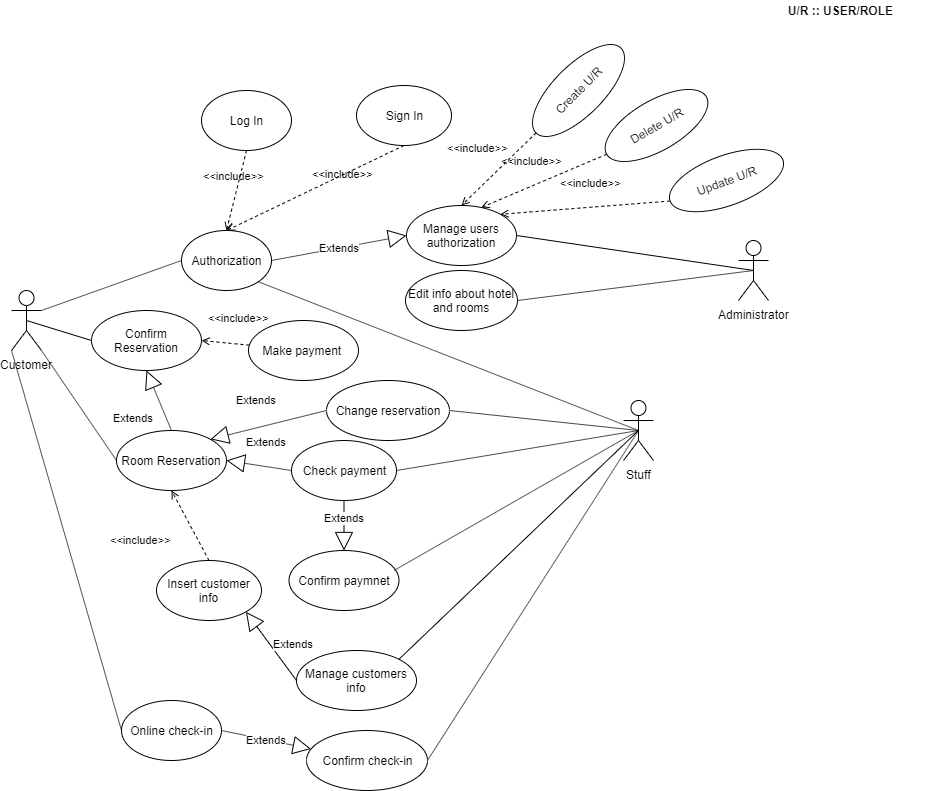

The diagram above was exported from draw.io. Its source (the exported page's mxGraphModel, read from the mxfile embedded in the PNG):
<mxGraphModel dx="1038" dy="1668" grid="1" gridSize="10" guides="1" tooltips="1" connect="1" arrows="1" fold="1" page="1" pageScale="1" pageWidth="827" pageHeight="1169" math="0" shadow="0">
  <root>
    <mxCell id="0" />
    <mxCell id="1" parent="0" />
    <mxCell id="WNw5xO0d5x-9zyKt3RTM-1" value="Customer" style="shape=umlActor;verticalLabelPosition=bottom;labelBackgroundColor=#ffffff;verticalAlign=top;html=1;outlineConnect=0;" vertex="1" parent="1">
      <mxGeometry x="85" y="100" width="30" height="60" as="geometry" />
    </mxCell>
    <mxCell id="WNw5xO0d5x-9zyKt3RTM-2" value="Stuff&lt;br&gt;" style="shape=umlActor;verticalLabelPosition=bottom;labelBackgroundColor=#ffffff;verticalAlign=top;html=1;outlineConnect=0;" vertex="1" parent="1">
      <mxGeometry x="697" y="210" width="30" height="60" as="geometry" />
    </mxCell>
    <mxCell id="WNw5xO0d5x-9zyKt3RTM-6" value="Administrator" style="shape=umlActor;verticalLabelPosition=bottom;labelBackgroundColor=#ffffff;verticalAlign=top;html=1;outlineConnect=0;" vertex="1" parent="1">
      <mxGeometry x="812" y="50" width="30" height="60" as="geometry" />
    </mxCell>
    <mxCell id="WNw5xO0d5x-9zyKt3RTM-7" value="Authorization" style="ellipse;whiteSpace=wrap;html=1;" vertex="1" parent="1">
      <mxGeometry x="255" y="40" width="90" height="60" as="geometry" />
    </mxCell>
    <mxCell id="WNw5xO0d5x-9zyKt3RTM-8" value="Log In" style="ellipse;whiteSpace=wrap;html=1;" vertex="1" parent="1">
      <mxGeometry x="275" y="-100" width="90" height="60" as="geometry" />
    </mxCell>
    <mxCell id="WNw5xO0d5x-9zyKt3RTM-9" value="Sign In" style="ellipse;whiteSpace=wrap;html=1;" vertex="1" parent="1">
      <mxGeometry x="430" y="-105" width="95" height="60" as="geometry" />
    </mxCell>
    <mxCell id="WNw5xO0d5x-9zyKt3RTM-10" value="" style="endArrow=none;html=1;entryX=0;entryY=0.5;entryDx=0;entryDy=0;exitX=1;exitY=0.3333333333333333;exitDx=0;exitDy=0;exitPerimeter=0;" edge="1" parent="1" source="WNw5xO0d5x-9zyKt3RTM-1" target="WNw5xO0d5x-9zyKt3RTM-7">
      <mxGeometry width="50" height="50" relative="1" as="geometry">
        <mxPoint x="150" y="150" as="sourcePoint" />
        <mxPoint x="200" y="100" as="targetPoint" />
      </mxGeometry>
    </mxCell>
    <mxCell id="WNw5xO0d5x-9zyKt3RTM-13" value="&amp;lt;&amp;lt;include&amp;gt;&amp;gt;" style="edgeStyle=none;html=1;endArrow=open;verticalAlign=bottom;dashed=1;labelBackgroundColor=none;exitX=0.5;exitY=1;exitDx=0;exitDy=0;entryX=0.5;entryY=0;entryDx=0;entryDy=0;" edge="1" parent="1" source="WNw5xO0d5x-9zyKt3RTM-8" target="WNw5xO0d5x-9zyKt3RTM-7">
      <mxGeometry x="-0.1323" y="-3" width="160" relative="1" as="geometry">
        <mxPoint x="200" y="240" as="sourcePoint" />
        <mxPoint x="360" y="240" as="targetPoint" />
        <mxPoint x="-1" as="offset" />
      </mxGeometry>
    </mxCell>
    <mxCell id="WNw5xO0d5x-9zyKt3RTM-14" value="&amp;lt;&amp;lt;include&amp;gt;&amp;gt;" style="edgeStyle=none;html=1;endArrow=open;verticalAlign=bottom;dashed=1;labelBackgroundColor=none;entryX=0.5;entryY=0;entryDx=0;entryDy=0;exitX=0.5;exitY=1;exitDx=0;exitDy=0;" edge="1" parent="1" source="WNw5xO0d5x-9zyKt3RTM-9" target="WNw5xO0d5x-9zyKt3RTM-7">
      <mxGeometry x="-0.2831" y="7" width="160" relative="1" as="geometry">
        <mxPoint x="190" y="240" as="sourcePoint" />
        <mxPoint x="350" y="240" as="targetPoint" />
        <mxPoint as="offset" />
      </mxGeometry>
    </mxCell>
    <mxCell id="WNw5xO0d5x-9zyKt3RTM-15" value="Room Reservation" style="ellipse;whiteSpace=wrap;html=1;" vertex="1" parent="1">
      <mxGeometry x="190" y="240" width="110" height="60" as="geometry" />
    </mxCell>
    <mxCell id="WNw5xO0d5x-9zyKt3RTM-16" value="Online check-in" style="ellipse;whiteSpace=wrap;html=1;" vertex="1" parent="1">
      <mxGeometry x="195" y="510" width="100" height="60" as="geometry" />
    </mxCell>
    <mxCell id="WNw5xO0d5x-9zyKt3RTM-17" value="Make payment&amp;nbsp;" style="ellipse;whiteSpace=wrap;html=1;" vertex="1" parent="1">
      <mxGeometry x="322" y="130" width="110" height="60" as="geometry" />
    </mxCell>
    <mxCell id="WNw5xO0d5x-9zyKt3RTM-18" value="Insert customer info" style="ellipse;whiteSpace=wrap;html=1;" vertex="1" parent="1">
      <mxGeometry x="230" y="370" width="105" height="60" as="geometry" />
    </mxCell>
    <mxCell id="WNw5xO0d5x-9zyKt3RTM-19" value="" style="endArrow=none;html=1;exitX=0;exitY=1;exitDx=0;exitDy=0;exitPerimeter=0;entryX=0;entryY=0.5;entryDx=0;entryDy=0;" edge="1" parent="1" source="WNw5xO0d5x-9zyKt3RTM-1" target="WNw5xO0d5x-9zyKt3RTM-16">
      <mxGeometry width="50" height="50" relative="1" as="geometry">
        <mxPoint x="145" y="240" as="sourcePoint" />
        <mxPoint x="195" y="190" as="targetPoint" />
      </mxGeometry>
    </mxCell>
    <mxCell id="WNw5xO0d5x-9zyKt3RTM-20" value="&amp;lt;&amp;lt;include&amp;gt;&amp;gt;" style="edgeStyle=none;html=1;endArrow=open;verticalAlign=bottom;dashed=1;labelBackgroundColor=none;exitX=0.5;exitY=0;exitDx=0;exitDy=0;entryX=0.5;entryY=1;entryDx=0;entryDy=0;" edge="1" parent="1" source="WNw5xO0d5x-9zyKt3RTM-18" target="WNw5xO0d5x-9zyKt3RTM-15">
      <mxGeometry x="0.0797" y="54" width="160" relative="1" as="geometry">
        <mxPoint x="200" y="290" as="sourcePoint" />
        <mxPoint x="600" y="280" as="targetPoint" />
        <mxPoint as="offset" />
      </mxGeometry>
    </mxCell>
    <mxCell id="WNw5xO0d5x-9zyKt3RTM-21" value="&amp;lt;&amp;lt;include&amp;gt;&amp;gt;" style="edgeStyle=none;html=1;endArrow=open;verticalAlign=bottom;dashed=1;labelBackgroundColor=none;entryX=1;entryY=0.5;entryDx=0;entryDy=0;" edge="1" parent="1" source="WNw5xO0d5x-9zyKt3RTM-17" target="WNw5xO0d5x-9zyKt3RTM-23">
      <mxGeometry x="-0.5006" y="-18" width="160" relative="1" as="geometry">
        <mxPoint x="350" y="270" as="sourcePoint" />
        <mxPoint x="330" y="340" as="targetPoint" />
        <mxPoint as="offset" />
      </mxGeometry>
    </mxCell>
    <mxCell id="WNw5xO0d5x-9zyKt3RTM-22" value="" style="endArrow=none;html=1;exitX=0.5;exitY=0.5;exitDx=0;exitDy=0;exitPerimeter=0;entryX=0;entryY=0.5;entryDx=0;entryDy=0;" edge="1" parent="1" source="WNw5xO0d5x-9zyKt3RTM-1" target="WNw5xO0d5x-9zyKt3RTM-23">
      <mxGeometry width="50" height="50" relative="1" as="geometry">
        <mxPoint x="110" y="260" as="sourcePoint" />
        <mxPoint x="150" y="270" as="targetPoint" />
      </mxGeometry>
    </mxCell>
    <mxCell id="WNw5xO0d5x-9zyKt3RTM-23" value="Confirm Reservation" style="ellipse;whiteSpace=wrap;html=1;" vertex="1" parent="1">
      <mxGeometry x="165" y="120" width="110" height="60" as="geometry" />
    </mxCell>
    <mxCell id="WNw5xO0d5x-9zyKt3RTM-24" value="Extends" style="endArrow=block;endSize=16;endFill=0;html=1;entryX=0.5;entryY=1;entryDx=0;entryDy=0;exitX=0.5;exitY=0;exitDx=0;exitDy=0;" edge="1" parent="1" source="WNw5xO0d5x-9zyKt3RTM-15" target="WNw5xO0d5x-9zyKt3RTM-23">
      <mxGeometry x="-0.1875" y="30" width="160" relative="1" as="geometry">
        <mxPoint x="215" y="490" as="sourcePoint" />
        <mxPoint x="375" y="490" as="targetPoint" />
        <mxPoint as="offset" />
      </mxGeometry>
    </mxCell>
    <mxCell id="WNw5xO0d5x-9zyKt3RTM-26" value="" style="endArrow=none;html=1;entryX=0;entryY=0.5;entryDx=0;entryDy=0;exitX=1;exitY=1;exitDx=0;exitDy=0;exitPerimeter=0;" edge="1" parent="1" source="WNw5xO0d5x-9zyKt3RTM-1" target="WNw5xO0d5x-9zyKt3RTM-15">
      <mxGeometry width="50" height="50" relative="1" as="geometry">
        <mxPoint x="70" y="670" as="sourcePoint" />
        <mxPoint x="120" y="620" as="targetPoint" />
      </mxGeometry>
    </mxCell>
    <mxCell id="WNw5xO0d5x-9zyKt3RTM-29" value="Check payment" style="ellipse;whiteSpace=wrap;html=1;" vertex="1" parent="1">
      <mxGeometry x="365" y="250" width="105" height="60" as="geometry" />
    </mxCell>
    <mxCell id="WNw5xO0d5x-9zyKt3RTM-30" value="Extends" style="endArrow=block;endSize=16;endFill=0;html=1;exitX=0;exitY=0.5;exitDx=0;exitDy=0;entryX=1;entryY=0.5;entryDx=0;entryDy=0;" edge="1" parent="1" source="WNw5xO0d5x-9zyKt3RTM-29" target="WNw5xO0d5x-9zyKt3RTM-15">
      <mxGeometry x="-0.1134" y="-24" width="160" relative="1" as="geometry">
        <mxPoint x="230" y="360" as="sourcePoint" />
        <mxPoint x="390" y="360" as="targetPoint" />
        <mxPoint as="offset" />
      </mxGeometry>
    </mxCell>
    <mxCell id="WNw5xO0d5x-9zyKt3RTM-31" value="Confirm paymnet" style="ellipse;whiteSpace=wrap;html=1;" vertex="1" parent="1">
      <mxGeometry x="362.5" y="360" width="110" height="60" as="geometry" />
    </mxCell>
    <mxCell id="WNw5xO0d5x-9zyKt3RTM-35" value="" style="endArrow=none;html=1;exitX=0.955;exitY=0.333;exitDx=0;exitDy=0;exitPerimeter=0;entryX=0.5;entryY=0.5;entryDx=0;entryDy=0;entryPerimeter=0;" edge="1" parent="1" source="WNw5xO0d5x-9zyKt3RTM-31" target="WNw5xO0d5x-9zyKt3RTM-2">
      <mxGeometry width="50" height="50" relative="1" as="geometry">
        <mxPoint x="590" y="340" as="sourcePoint" />
        <mxPoint x="640" y="290" as="targetPoint" />
      </mxGeometry>
    </mxCell>
    <mxCell id="WNw5xO0d5x-9zyKt3RTM-36" value="" style="endArrow=none;html=1;exitX=1;exitY=0.5;exitDx=0;exitDy=0;entryX=0.5;entryY=0.5;entryDx=0;entryDy=0;entryPerimeter=0;" edge="1" parent="1" source="WNw5xO0d5x-9zyKt3RTM-29" target="WNw5xO0d5x-9zyKt3RTM-2">
      <mxGeometry width="50" height="50" relative="1" as="geometry">
        <mxPoint x="590" y="330" as="sourcePoint" />
        <mxPoint x="640" y="280" as="targetPoint" />
      </mxGeometry>
    </mxCell>
    <mxCell id="WNw5xO0d5x-9zyKt3RTM-37" value="Extends" style="endArrow=block;endSize=16;endFill=0;html=1;entryX=0.5;entryY=0;entryDx=0;entryDy=0;exitX=0.5;exitY=1;exitDx=0;exitDy=0;" edge="1" parent="1" source="WNw5xO0d5x-9zyKt3RTM-29" target="WNw5xO0d5x-9zyKt3RTM-31">
      <mxGeometry x="-0.3333" width="160" relative="1" as="geometry">
        <mxPoint x="405" y="360" as="sourcePoint" />
        <mxPoint x="565" y="360" as="targetPoint" />
        <mxPoint as="offset" />
      </mxGeometry>
    </mxCell>
    <mxCell id="WNw5xO0d5x-9zyKt3RTM-38" value="Manage customers info" style="ellipse;whiteSpace=wrap;html=1;" vertex="1" parent="1">
      <mxGeometry x="370" y="460" width="120" height="60" as="geometry" />
    </mxCell>
    <mxCell id="WNw5xO0d5x-9zyKt3RTM-39" value="" style="endArrow=none;html=1;exitX=1;exitY=0;exitDx=0;exitDy=0;entryX=0.5;entryY=0.5;entryDx=0;entryDy=0;entryPerimeter=0;" edge="1" parent="1" source="WNw5xO0d5x-9zyKt3RTM-38" target="WNw5xO0d5x-9zyKt3RTM-2">
      <mxGeometry width="50" height="50" relative="1" as="geometry">
        <mxPoint x="532.5" y="460" as="sourcePoint" />
        <mxPoint x="582.5" y="410" as="targetPoint" />
      </mxGeometry>
    </mxCell>
    <mxCell id="WNw5xO0d5x-9zyKt3RTM-40" value="Extends" style="endArrow=block;endSize=16;endFill=0;html=1;exitX=0;exitY=0.5;exitDx=0;exitDy=0;entryX=1;entryY=1;entryDx=0;entryDy=0;" edge="1" parent="1" source="WNw5xO0d5x-9zyKt3RTM-38" target="WNw5xO0d5x-9zyKt3RTM-18">
      <mxGeometry x="-0.2649" y="-20" width="160" relative="1" as="geometry">
        <mxPoint x="70" y="560" as="sourcePoint" />
        <mxPoint x="230" y="560" as="targetPoint" />
        <mxPoint x="-1" as="offset" />
      </mxGeometry>
    </mxCell>
    <mxCell id="WNw5xO0d5x-9zyKt3RTM-41" value="" style="endArrow=none;html=1;exitX=1;exitY=1;exitDx=0;exitDy=0;entryX=0.5;entryY=0.5;entryDx=0;entryDy=0;entryPerimeter=0;" edge="1" parent="1" source="WNw5xO0d5x-9zyKt3RTM-7" target="WNw5xO0d5x-9zyKt3RTM-2">
      <mxGeometry width="50" height="50" relative="1" as="geometry">
        <mxPoint x="590" y="215" as="sourcePoint" />
        <mxPoint x="640" y="165" as="targetPoint" />
      </mxGeometry>
    </mxCell>
    <mxCell id="WNw5xO0d5x-9zyKt3RTM-42" value="Manage users authorization" style="ellipse;whiteSpace=wrap;html=1;" vertex="1" parent="1">
      <mxGeometry x="480" y="15" width="110" height="60" as="geometry" />
    </mxCell>
    <mxCell id="WNw5xO0d5x-9zyKt3RTM-43" value="" style="endArrow=none;html=1;entryX=0.5;entryY=0.5;entryDx=0;entryDy=0;entryPerimeter=0;exitX=1;exitY=0.5;exitDx=0;exitDy=0;" edge="1" parent="1" source="WNw5xO0d5x-9zyKt3RTM-42" target="WNw5xO0d5x-9zyKt3RTM-6">
      <mxGeometry width="50" height="50" relative="1" as="geometry">
        <mxPoint x="70" y="600" as="sourcePoint" />
        <mxPoint x="660" y="150" as="targetPoint" />
      </mxGeometry>
    </mxCell>
    <mxCell id="WNw5xO0d5x-9zyKt3RTM-46" value="Extends" style="endArrow=block;endSize=16;endFill=0;html=1;exitX=1;exitY=0.5;exitDx=0;exitDy=0;entryX=0;entryY=0.5;entryDx=0;entryDy=0;" edge="1" parent="1" source="WNw5xO0d5x-9zyKt3RTM-7" target="WNw5xO0d5x-9zyKt3RTM-42">
      <mxGeometry width="160" relative="1" as="geometry">
        <mxPoint x="380" y="89.5" as="sourcePoint" />
        <mxPoint x="540" y="89.5" as="targetPoint" />
      </mxGeometry>
    </mxCell>
    <mxCell id="WNw5xO0d5x-9zyKt3RTM-47" value="&amp;lt;&amp;lt;include&amp;gt;&amp;gt;" style="edgeStyle=none;html=1;endArrow=open;verticalAlign=bottom;dashed=1;labelBackgroundColor=none;entryX=0.5;entryY=0;entryDx=0;entryDy=0;exitX=0;exitY=0.5;exitDx=0;exitDy=0;" edge="1" parent="1" source="WNw5xO0d5x-9zyKt3RTM-50" target="WNw5xO0d5x-9zyKt3RTM-42">
      <mxGeometry x="0.1183" y="-24" width="160" relative="1" as="geometry">
        <mxPoint x="650" y="-20" as="sourcePoint" />
        <mxPoint x="730" y="-30" as="targetPoint" />
        <mxPoint as="offset" />
      </mxGeometry>
    </mxCell>
    <mxCell id="WNw5xO0d5x-9zyKt3RTM-48" value="&amp;lt;&amp;lt;include&amp;gt;&amp;gt;" style="edgeStyle=none;html=1;endArrow=open;verticalAlign=bottom;dashed=1;labelBackgroundColor=none;exitX=0;exitY=0.5;exitDx=0;exitDy=0;entryX=1;entryY=0;entryDx=0;entryDy=0;" edge="1" parent="1" source="WNw5xO0d5x-9zyKt3RTM-52" target="WNw5xO0d5x-9zyKt3RTM-42">
      <mxGeometry x="-0.0797" y="-16" width="160" relative="1" as="geometry">
        <mxPoint x="580" y="199.5" as="sourcePoint" />
        <mxPoint x="740" y="199.5" as="targetPoint" />
        <mxPoint as="offset" />
      </mxGeometry>
    </mxCell>
    <mxCell id="WNw5xO0d5x-9zyKt3RTM-49" value="&amp;lt;&amp;lt;include&amp;gt;&amp;gt;" style="edgeStyle=none;html=1;endArrow=open;verticalAlign=bottom;dashed=1;labelBackgroundColor=none;entryX=0.68;entryY=0.033;entryDx=0;entryDy=0;entryPerimeter=0;exitX=0;exitY=0.5;exitDx=0;exitDy=0;" edge="1" parent="1" source="WNw5xO0d5x-9zyKt3RTM-51" target="WNw5xO0d5x-9zyKt3RTM-42">
      <mxGeometry x="0.0992" y="-15" width="160" relative="1" as="geometry">
        <mxPoint x="750" as="sourcePoint" />
        <mxPoint x="630" y="50" as="targetPoint" />
        <mxPoint as="offset" />
      </mxGeometry>
    </mxCell>
    <mxCell id="WNw5xO0d5x-9zyKt3RTM-50" value="Create U/R" style="ellipse;whiteSpace=wrap;html=1;rotation=-45;" vertex="1" parent="1">
      <mxGeometry x="592" y="-125" width="120" height="50" as="geometry" />
    </mxCell>
    <mxCell id="WNw5xO0d5x-9zyKt3RTM-51" value="Delete U/R" style="ellipse;whiteSpace=wrap;html=1;rotation=-30;" vertex="1" parent="1">
      <mxGeometry x="672.5" y="-90" width="115" height="50" as="geometry" />
    </mxCell>
    <mxCell id="WNw5xO0d5x-9zyKt3RTM-52" value="Update U/R" style="ellipse;whiteSpace=wrap;html=1;rotation=-20;" vertex="1" parent="1">
      <mxGeometry x="740" y="-35" width="120" height="50" as="geometry" />
    </mxCell>
    <mxCell id="WNw5xO0d5x-9zyKt3RTM-54" value="Edit info about hotel and rooms" style="ellipse;whiteSpace=wrap;html=1;" vertex="1" parent="1">
      <mxGeometry x="479" y="80" width="112" height="60" as="geometry" />
    </mxCell>
    <mxCell id="WNw5xO0d5x-9zyKt3RTM-55" value="" style="endArrow=none;html=1;exitX=1;exitY=0.5;exitDx=0;exitDy=0;entryX=0.5;entryY=0.5;entryDx=0;entryDy=0;entryPerimeter=0;" edge="1" parent="1" source="WNw5xO0d5x-9zyKt3RTM-54" target="WNw5xO0d5x-9zyKt3RTM-6">
      <mxGeometry width="50" height="50" relative="1" as="geometry">
        <mxPoint x="760" y="170" as="sourcePoint" />
        <mxPoint x="810" y="120" as="targetPoint" />
      </mxGeometry>
    </mxCell>
    <mxCell id="WNw5xO0d5x-9zyKt3RTM-57" value="Confirm check-in" style="ellipse;whiteSpace=wrap;html=1;" vertex="1" parent="1">
      <mxGeometry x="380" y="540" width="121" height="60" as="geometry" />
    </mxCell>
    <mxCell id="WNw5xO0d5x-9zyKt3RTM-59" value="" style="endArrow=none;html=1;entryX=0.5;entryY=0.5;entryDx=0;entryDy=0;entryPerimeter=0;exitX=1;exitY=0.5;exitDx=0;exitDy=0;" edge="1" parent="1" source="WNw5xO0d5x-9zyKt3RTM-57" target="WNw5xO0d5x-9zyKt3RTM-2">
      <mxGeometry width="50" height="50" relative="1" as="geometry">
        <mxPoint x="580" y="455" as="sourcePoint" />
        <mxPoint x="630" y="405" as="targetPoint" />
      </mxGeometry>
    </mxCell>
    <mxCell id="WNw5xO0d5x-9zyKt3RTM-60" value="Extends" style="endArrow=block;endSize=16;endFill=0;html=1;exitX=1;exitY=0.5;exitDx=0;exitDy=0;" edge="1" parent="1" source="WNw5xO0d5x-9zyKt3RTM-16" target="WNw5xO0d5x-9zyKt3RTM-57">
      <mxGeometry width="160" relative="1" as="geometry">
        <mxPoint x="70" y="660" as="sourcePoint" />
        <mxPoint x="400" y="630" as="targetPoint" />
      </mxGeometry>
    </mxCell>
    <mxCell id="WNw5xO0d5x-9zyKt3RTM-61" value="&lt;b&gt;U/R :: USER/ROLE&amp;nbsp;&lt;/b&gt;" style="text;html=1;strokeColor=none;fillColor=none;align=center;verticalAlign=middle;whiteSpace=wrap;rounded=0;" vertex="1" parent="1">
      <mxGeometry x="820" y="-190" width="190" height="20" as="geometry" />
    </mxCell>
    <mxCell id="WNw5xO0d5x-9zyKt3RTM-62" value="Change reservation" style="ellipse;whiteSpace=wrap;html=1;" vertex="1" parent="1">
      <mxGeometry x="400" y="190" width="123" height="60" as="geometry" />
    </mxCell>
    <mxCell id="WNw5xO0d5x-9zyKt3RTM-63" value="" style="endArrow=none;html=1;entryX=0.5;entryY=0.5;entryDx=0;entryDy=0;entryPerimeter=0;exitX=1;exitY=0.5;exitDx=0;exitDy=0;" edge="1" parent="1" source="WNw5xO0d5x-9zyKt3RTM-62" target="WNw5xO0d5x-9zyKt3RTM-2">
      <mxGeometry width="50" height="50" relative="1" as="geometry">
        <mxPoint x="580" y="270" as="sourcePoint" />
        <mxPoint x="630" y="220" as="targetPoint" />
      </mxGeometry>
    </mxCell>
    <mxCell id="WNw5xO0d5x-9zyKt3RTM-64" value="Extends" style="endArrow=block;endSize=16;endFill=0;html=1;entryX=1;entryY=0;entryDx=0;entryDy=0;exitX=0;exitY=0.5;exitDx=0;exitDy=0;" edge="1" parent="1" source="WNw5xO0d5x-9zyKt3RTM-62" target="WNw5xO0d5x-9zyKt3RTM-15">
      <mxGeometry x="0.0957" y="-27" width="160" relative="1" as="geometry">
        <mxPoint x="70" y="620" as="sourcePoint" />
        <mxPoint x="230" y="620" as="targetPoint" />
        <mxPoint x="1" as="offset" />
      </mxGeometry>
    </mxCell>
  </root>
</mxGraphModel>